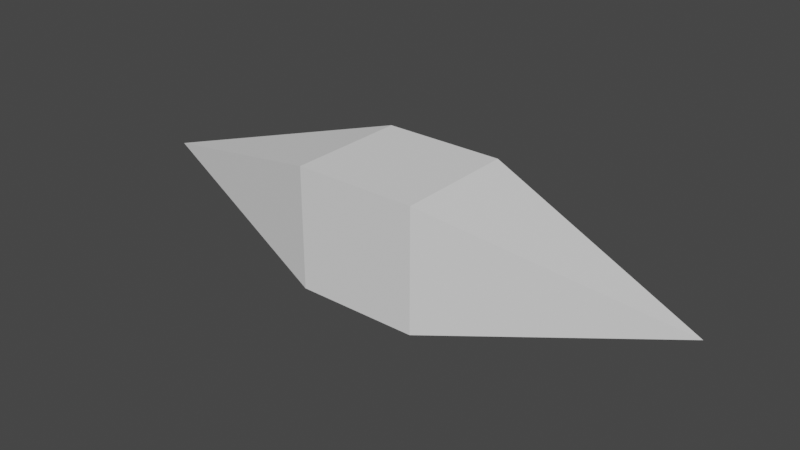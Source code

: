 # Source: 0325_LowpolyGameAsset_Projectile.blend  (saved by Blender 3.6.13; exported with 4.5.12 LTS)
import bpy
from mathutils import Matrix  # noqa: F401  (used for matrix-valued properties, if any)

bpy.ops.wm.read_factory_settings(use_empty=True)
scene = bpy.context.scene
scene.name = 'Scene'

# ---- collections
col_collection = bpy.data.collections.new('Collection'); scene.collection.children.link(col_collection)

# ---- world
world_world = bpy.data.worlds.new('World'); scene.world = world_world
world_world.use_nodes = True; world_world.node_tree.nodes.clear()
_N = world_world.node_tree.nodes; _L = world_world.node_tree.links
n0 = _N.new('ShaderNodeOutputWorld'); n0.name = 'World Output'; n0.location = (300, 300)
n1 = _N.new('ShaderNodeBackground'); n1.name = 'Background'; n1.location = (10, 300)
n1.inputs[0].default_value = (0.05088, 0.05088, 0.05088, 1.0)
_L.new(n1.outputs[0], n0.inputs[0])
n0.is_active_output = True
world_world.color = (0.05088, 0.05088, 0.05088)
world_world.use_sun_shadow = False
world_world.sun_shadow_jitter_overblur = 0.0

# ---- meshes
me_cube = bpy.data.meshes.new('Cube')
me_cube.from_pydata([(-1.0, -1.0, -1.0), (-1.0, -1.0, 1.0), (-1.0, 1.0, -1.0), (-1.0, 1.0, 1.0), (1.011, -0.9998, -1.0), (1.011, -0.9998, 1.0), (1.0, 1.0, -1.0), (1.0, 1.0, 1.0), (-4.803, 0.0, 0.0), (4.814, 0.0002272, 3.081e-09)], [], [(5, 4, 9), (2, 3, 7, 6), (2, 0, 8), (4, 5, 1, 0), (2, 6, 4, 0), (7, 3, 1, 5), (4, 6, 9), (3, 2, 8), (0, 1, 8), (7, 5, 9), (6, 7, 9), (1, 3, 8)])
_uv = me_cube.uv_layers.new(name='UVMap')
_uv.uv.foreach_set('vector', [0.6256, 0.3032, 0.6256, 0.1217, 0.9856, 0.4999, 0.3753, 0.7012, 0.3753, 0.5025, 0.6256, 0.5025, 0.6256, 0.7012, 0.3753, 0.7012, 0.3753, 0.8768, 0.02233, 0.4999, 0.6256, 0.1217, 0.6256, 0.3032, 0.3753, 0.3032, 0.3753, 0.1217, 0.3753, 0.7012, 0.6256, 0.7012, 0.6256, 0.8768, 0.3753, 0.8768, 0.6256, 0.5025, 0.3753, 0.5025, 0.3753, 0.3032, 0.6256, 0.3032, 0.6256, 0.8768, 0.6256, 0.7012, 0.9856, 0.4999, 0.3753, 0.5025, 0.3753, 0.7012, 0.02233, 0.4999, 0.3753, 0.1217, 0.3753, 0.3032, 0.02233, 0.4999, 0.6256, 0.5025, 0.6256, 0.3032, 0.9856, 0.4999, 0.6256, 0.7012, 0.6256, 0.5025, 0.9856, 0.4999, 0.3753, 0.3032, 0.3753, 0.5025, 0.02233, 0.4999])
me_cube.update()

# ---- objects
ob_projectiletut = bpy.data.objects.new('ProjectileTut', me_cube)

# ---- transforms, parenting, visibility, modifiers, constraints
ob_projectiletut.location = (0.0, 0.0, 0.0)

# ---- collection membership
col_collection.objects.link(ob_projectiletut)

# ---- scene / render settings (as saved in the file)
scene.frame_start = 1; scene.frame_end = 250; scene.frame_set(1)
scene.render.engine = 'BLENDER_EEVEE_NEXT'
scene.cycles.sampling_pattern = 'TABULATED_SOBOL'
scene.view_settings.view_transform = 'Filmic'
bpy.context.view_layer.update()

# ---- added for rendering (the .blend has no active camera and no usable light): camera, sun
cam_auto = bpy.data.cameras.new('AutoCamera')
cam_auto.lens = 50.0
cam_auto.sensor_width = 36.0
cam_auto.clip_end = 1000.0
ob_auto_camera = bpy.data.objects.new('AutoCamera', cam_auto)
scene.collection.objects.link(ob_auto_camera)
ob_auto_camera.location = (9.28047, -11.1301, 7.42004)
ob_auto_camera.rotation_euler = (1.09748, -7.21219e-08, 0.694738)
scene.camera = ob_auto_camera
light_auto_sun = bpy.data.lights.new('AutoSun', 'SUN')
light_auto_sun.energy = 3.0
light_auto_sun.angle = 0.0523599
ob_auto_sun = bpy.data.objects.new('AutoSun', light_auto_sun)
scene.collection.objects.link(ob_auto_sun)
ob_auto_sun.rotation_euler = (0.872665, 0.174533, 0.523599)
bpy.context.view_layer.update()

